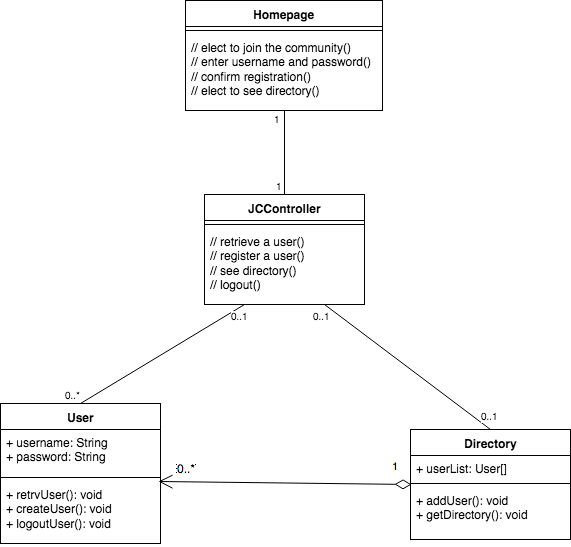

The diagram above was exported from draw.io. Its source (the exported page's mxGraphModel, read from the mxfile embedded in the PNG):
<mxGraphModel dx="897" dy="561" grid="1" gridSize="10" guides="1" tooltips="1" connect="1" arrows="1" fold="1" page="1" pageScale="1" pageWidth="584" pageHeight="826" math="0" shadow="0">
  <root>
    <mxCell id="0" />
    <mxCell id="1" parent="0" />
    <mxCell id="399eb2ddc2651bc0-1" value="Homepage" style="swimlane;html=1;fontStyle=1;align=center;verticalAlign=top;childLayout=stackLayout;horizontal=1;startSize=26;horizontalStack=0;resizeParent=1;resizeLast=0;collapsible=1;marginBottom=0;swimlaneFillColor=#ffffff;shadow=0;" vertex="1" parent="1">
      <mxGeometry x="484" y="142" width="197" height="110" as="geometry">
        <mxRectangle x="280" y="180" width="60" height="26" as="alternateBounds" />
      </mxGeometry>
    </mxCell>
    <mxCell id="399eb2ddc2651bc0-3" value="" style="line;html=1;strokeWidth=1;fillColor=none;align=left;verticalAlign=middle;spacingTop=-1;spacingLeft=3;spacingRight=3;rotatable=0;labelPosition=right;points=[];portConstraint=eastwest;" vertex="1" parent="399eb2ddc2651bc0-1">
      <mxGeometry y="26" width="197" height="8" as="geometry" />
    </mxCell>
    <mxCell id="399eb2ddc2651bc0-4" value="// elect to join the community()&lt;br&gt;// enter username and password()&lt;br&gt;// confirm registration()&lt;br&gt;// elect to see directory()&lt;br&gt;// elect to logout" style="text;html=1;strokeColor=none;fillColor=none;align=left;verticalAlign=top;spacingLeft=4;spacingRight=4;whiteSpace=wrap;overflow=hidden;rotatable=0;points=[[0,0.5],[1,0.5]];portConstraint=eastwest;" vertex="1" parent="399eb2ddc2651bc0-1">
      <mxGeometry y="34" width="197" height="62" as="geometry" />
    </mxCell>
    <mxCell id="4a5749b69c27197a-1" value="Directory" style="swimlane;html=1;fontStyle=1;align=center;verticalAlign=top;childLayout=stackLayout;horizontal=1;startSize=26;horizontalStack=0;resizeParent=1;resizeLast=0;collapsible=1;marginBottom=0;swimlaneFillColor=#ffffff;shadow=0;" vertex="1" parent="1">
      <mxGeometry x="709" y="571" width="160" height="110" as="geometry">
        <mxRectangle x="570" y="180" width="80" height="26" as="alternateBounds" />
      </mxGeometry>
    </mxCell>
    <mxCell id="4a5749b69c27197a-2" value="+ userList: User[]" style="text;html=1;strokeColor=none;fillColor=none;align=left;verticalAlign=top;spacingLeft=4;spacingRight=4;whiteSpace=wrap;overflow=hidden;rotatable=0;points=[[0,0.5],[1,0.5]];portConstraint=eastwest;" vertex="1" parent="4a5749b69c27197a-1">
      <mxGeometry y="26" width="160" height="24" as="geometry" />
    </mxCell>
    <mxCell id="4a5749b69c27197a-3" value="" style="line;html=1;strokeWidth=1;fillColor=none;align=left;verticalAlign=middle;spacingTop=-1;spacingLeft=3;spacingRight=3;rotatable=0;labelPosition=right;points=[];portConstraint=eastwest;" vertex="1" parent="4a5749b69c27197a-1">
      <mxGeometry y="50" width="160" height="8" as="geometry" />
    </mxCell>
    <mxCell id="4a5749b69c27197a-4" value="+ addUser(): void&lt;br&gt;+ getDirectory(): void" style="text;html=1;strokeColor=none;fillColor=none;align=left;verticalAlign=top;spacingLeft=4;spacingRight=4;whiteSpace=wrap;overflow=hidden;rotatable=0;points=[[0,0.5],[1,0.5]];portConstraint=eastwest;" vertex="1" parent="4a5749b69c27197a-1">
      <mxGeometry y="58" width="160" height="52" as="geometry" />
    </mxCell>
    <mxCell id="4a5749b69c27197a-5" value="User" style="swimlane;html=1;fontStyle=1;align=center;verticalAlign=top;childLayout=stackLayout;horizontal=1;startSize=26;horizontalStack=0;resizeParent=1;resizeLast=0;collapsible=1;marginBottom=0;swimlaneFillColor=#ffffff;shadow=0;" vertex="1" parent="1">
      <mxGeometry x="299" y="545" width="160" height="140" as="geometry">
        <mxRectangle x="280" y="180" width="60" height="26" as="alternateBounds" />
      </mxGeometry>
    </mxCell>
    <mxCell id="4a5749b69c27197a-6" value="+ username: String&lt;br&gt;+ password: String" style="text;html=1;strokeColor=none;fillColor=none;align=left;verticalAlign=top;spacingLeft=4;spacingRight=4;whiteSpace=wrap;overflow=hidden;rotatable=0;points=[[0,0.5],[1,0.5]];portConstraint=eastwest;" vertex="1" parent="4a5749b69c27197a-5">
      <mxGeometry y="26" width="160" height="44" as="geometry" />
    </mxCell>
    <mxCell id="4a5749b69c27197a-7" value="" style="line;html=1;strokeWidth=1;fillColor=none;align=left;verticalAlign=middle;spacingTop=-1;spacingLeft=3;spacingRight=3;rotatable=0;labelPosition=right;points=[];portConstraint=eastwest;" vertex="1" parent="4a5749b69c27197a-5">
      <mxGeometry y="70" width="160" height="8" as="geometry" />
    </mxCell>
    <mxCell id="4a5749b69c27197a-8" value="+ retrvUser(): void&lt;br&gt;+ createUser(): void&lt;br&gt;+ logoutUser(): void" style="text;html=1;strokeColor=none;fillColor=none;align=left;verticalAlign=top;spacingLeft=4;spacingRight=4;whiteSpace=wrap;overflow=hidden;rotatable=0;points=[[0,0.5],[1,0.5]];portConstraint=eastwest;" vertex="1" parent="4a5749b69c27197a-5">
      <mxGeometry y="78" width="160" height="62" as="geometry" />
    </mxCell>
    <mxCell id="4a5749b69c27197a-9" value="JCController" style="swimlane;html=1;fontStyle=1;align=center;verticalAlign=top;childLayout=stackLayout;horizontal=1;startSize=26;horizontalStack=0;resizeParent=1;resizeLast=0;collapsible=1;marginBottom=0;swimlaneFillColor=#ffffff;shadow=0;" vertex="1" parent="1">
      <mxGeometry x="503" y="336" width="160" height="110" as="geometry">
        <mxRectangle x="280" y="180" width="60" height="26" as="alternateBounds" />
      </mxGeometry>
    </mxCell>
    <mxCell id="4a5749b69c27197a-11" value="" style="line;html=1;strokeWidth=1;fillColor=none;align=left;verticalAlign=middle;spacingTop=-1;spacingLeft=3;spacingRight=3;rotatable=0;labelPosition=right;points=[];portConstraint=eastwest;" vertex="1" parent="4a5749b69c27197a-9">
      <mxGeometry y="26" width="160" height="8" as="geometry" />
    </mxCell>
    <mxCell id="4a5749b69c27197a-12" value="// retrieve a user()&lt;br&gt;// register a user()&lt;br&gt;// see directory()&lt;br&gt;// logout()" style="text;html=1;strokeColor=none;fillColor=none;align=left;verticalAlign=top;spacingLeft=4;spacingRight=4;whiteSpace=wrap;overflow=hidden;rotatable=0;points=[[0,0.5],[1,0.5]];portConstraint=eastwest;" vertex="1" parent="4a5749b69c27197a-9">
      <mxGeometry y="34" width="160" height="62" as="geometry" />
    </mxCell>
    <mxCell id="4a5749b69c27197a-13" value="" style="endArrow=none;html=1;edgeStyle=orthogonalEdgeStyle;exitX=0.5;exitY=1;entryX=0.5;entryY=0;" edge="1" parent="1" source="399eb2ddc2651bc0-1" target="4a5749b69c27197a-9">
      <mxGeometry relative="1" as="geometry">
        <mxPoint x="529" y="286" as="sourcePoint" />
        <mxPoint x="689" y="286" as="targetPoint" />
        <Array as="points" />
      </mxGeometry>
    </mxCell>
    <mxCell id="4a5749b69c27197a-14" value="1" style="resizable=0;html=1;align=left;verticalAlign=bottom;labelBackgroundColor=#ffffff;fontSize=10;" vertex="1" connectable="0" parent="4a5749b69c27197a-13">
      <mxGeometry x="-1" relative="1" as="geometry">
        <mxPoint x="-13" y="17" as="offset" />
      </mxGeometry>
    </mxCell>
    <mxCell id="4a5749b69c27197a-15" value="1" style="resizable=0;html=1;align=right;verticalAlign=bottom;labelBackgroundColor=#ffffff;fontSize=10;" vertex="1" connectable="0" parent="4a5749b69c27197a-13">
      <mxGeometry x="1" relative="1" as="geometry" />
    </mxCell>
    <mxCell id="4a5749b69c27197a-17" value="" style="endArrow=none;html=1;entryX=0.25;entryY=1;exitX=0.5;exitY=0;strokeColor=#000000;rounded=1;comic=0;" edge="1" parent="1" source="4a5749b69c27197a-5" target="4a5749b69c27197a-9">
      <mxGeometry relative="1" as="geometry">
        <mxPoint x="369" y="506" as="sourcePoint" />
        <mxPoint x="529" y="506" as="targetPoint" />
      </mxGeometry>
    </mxCell>
    <mxCell id="4a5749b69c27197a-18" value="0..*" style="resizable=0;html=1;align=left;verticalAlign=bottom;labelBackgroundColor=#ffffff;fontSize=10;" vertex="1" connectable="0" parent="4a5749b69c27197a-17">
      <mxGeometry x="-1" relative="1" as="geometry">
        <mxPoint x="-18" as="offset" />
      </mxGeometry>
    </mxCell>
    <mxCell id="4a5749b69c27197a-19" value="0..1" style="resizable=0;html=1;align=right;verticalAlign=bottom;labelBackgroundColor=#ffffff;fontSize=10;" vertex="1" connectable="0" parent="4a5749b69c27197a-17">
      <mxGeometry x="1" relative="1" as="geometry">
        <mxPoint x="6" y="20" as="offset" />
      </mxGeometry>
    </mxCell>
    <mxCell id="4a5749b69c27197a-20" value="" style="endArrow=none;html=1;strokeColor=#000000;exitX=0.75;exitY=1;entryX=0.5;entryY=0;" edge="1" parent="1" source="4a5749b69c27197a-9" target="4a5749b69c27197a-1">
      <mxGeometry relative="1" as="geometry">
        <mxPoint x="669" y="506" as="sourcePoint" />
        <mxPoint x="829" y="506" as="targetPoint" />
      </mxGeometry>
    </mxCell>
    <mxCell id="4a5749b69c27197a-21" value="0..1" style="resizable=0;html=1;align=left;verticalAlign=bottom;labelBackgroundColor=#ffffff;fontSize=10;" vertex="1" connectable="0" parent="4a5749b69c27197a-20">
      <mxGeometry x="-1" relative="1" as="geometry">
        <mxPoint x="-14" y="20" as="offset" />
      </mxGeometry>
    </mxCell>
    <mxCell id="4a5749b69c27197a-22" value="0..1" style="resizable=0;html=1;align=right;verticalAlign=bottom;labelBackgroundColor=#ffffff;fontSize=10;" vertex="1" connectable="0" parent="4a5749b69c27197a-20">
      <mxGeometry x="1" relative="1" as="geometry">
        <mxPoint x="10" y="-5" as="offset" />
      </mxGeometry>
    </mxCell>
    <mxCell id="4a5749b69c27197a-23" value="1" style="endArrow=open;html=1;endSize=12;startArrow=diamondThin;startSize=14;startFill=0;align=left;verticalAlign=bottom;strokeColor=#000000;exitX=0.006;exitY=0;exitPerimeter=0;" edge="1" parent="1">
      <mxGeometry x="-0.8331" y="-10" relative="1" as="geometry">
        <mxPoint x="710" y="626" as="sourcePoint" />
        <mxPoint x="457" y="623" as="targetPoint" />
        <mxPoint as="offset" />
      </mxGeometry>
    </mxCell>
    <mxCell id="4a5749b69c27197a-27" value="0..*" style="text;html=1;resizable=0;points=[];align=center;verticalAlign=middle;labelBackgroundColor=#ffffff;" vertex="1" connectable="0" parent="4a5749b69c27197a-23">
      <mxGeometry x="0.7551" y="-1" relative="1" as="geometry">
        <mxPoint x="-4" y="-13" as="offset" />
      </mxGeometry>
    </mxCell>
  </root>
</mxGraphModel>